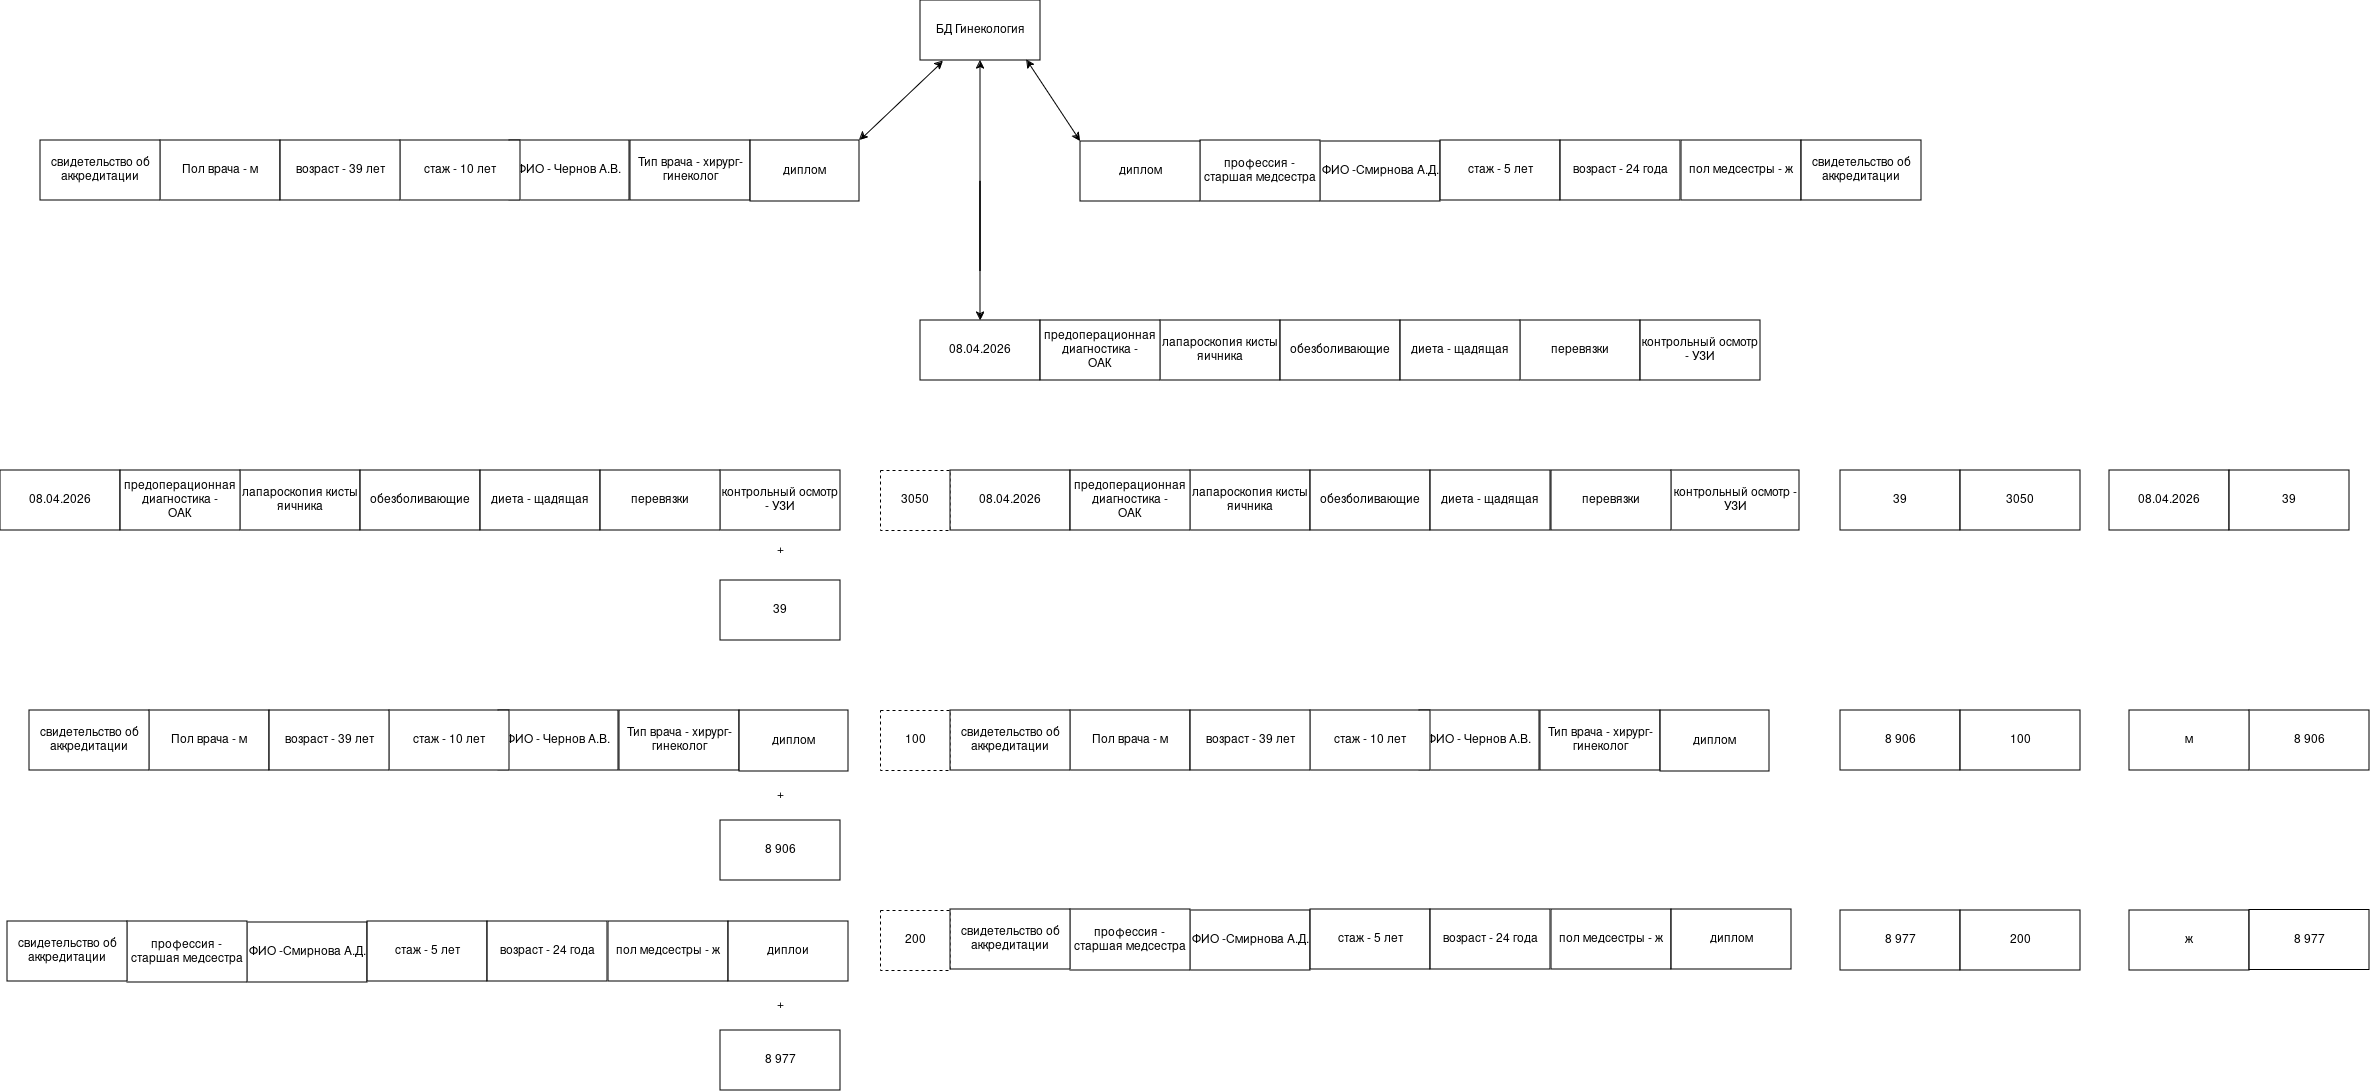

The diagram above was exported from draw.io. Its source (the exported page's mxGraphModel, read from the mxfile embedded in the PNG):
<mxGraphModel dx="3398" dy="1307" grid="1" gridSize="10" guides="1" tooltips="1" connect="1" arrows="1" fold="1" page="1" pageScale="1" pageWidth="827" pageHeight="1169" math="0" shadow="0">
  <root>
    <mxCell id="0" />
    <mxCell id="1" parent="0" />
    <mxCell id="tGzQm7g1FaVMWZ4AqAkl-10" parent="1" style="rounded=0;whiteSpace=wrap;html=1;" value="ФИО -Смирнова А.Д." vertex="1">
      <mxGeometry height="60" width="120" x="711" y="180" as="geometry" />
    </mxCell>
    <mxCell id="tGzQm7g1FaVMWZ4AqAkl-11" parent="1" style="rounded=0;whiteSpace=wrap;html=1;" value="пол медсестры - ж" vertex="1">
      <mxGeometry height="60" width="120" x="1072" y="179" as="geometry" />
    </mxCell>
    <mxCell id="tGzQm7g1FaVMWZ4AqAkl-12" parent="1" style="rounded=0;whiteSpace=wrap;html=1;" value="стаж - 5 лет" vertex="1">
      <mxGeometry height="60" width="120" x="831" y="179" as="geometry" />
    </mxCell>
    <mxCell id="tGzQm7g1FaVMWZ4AqAkl-21" parent="1" style="rounded=0;whiteSpace=wrap;html=1;" value="Пол врача - м" vertex="1">
      <mxGeometry height="60" width="120" x="-449" y="179" as="geometry" />
    </mxCell>
    <mxCell id="tGzQm7g1FaVMWZ4AqAkl-22" parent="1" style="rounded=0;whiteSpace=wrap;html=1;" value="ФИО - Чернов А.В." vertex="1">
      <mxGeometry height="60" width="120" x="-100" y="179" as="geometry" />
    </mxCell>
    <mxCell id="wYNZ5OFiVZJL5elR8h1f-2" parent="1" style="rounded=0;whiteSpace=wrap;html=1;" value="возраст - 24 года" vertex="1">
      <mxGeometry height="60" width="120" x="951" y="179" as="geometry" />
    </mxCell>
    <mxCell id="wYNZ5OFiVZJL5elR8h1f-4" parent="1" style="rounded=0;whiteSpace=wrap;html=1;" value="стаж - 10 лет" vertex="1">
      <mxGeometry height="60" width="120" x="-209" y="179" as="geometry" />
    </mxCell>
    <mxCell id="wYNZ5OFiVZJL5elR8h1f-5" parent="1" style="rounded=0;whiteSpace=wrap;html=1;" value="возраст - 39 лет" vertex="1">
      <mxGeometry height="60" width="120" x="-329" y="179" as="geometry" />
    </mxCell>
    <mxCell id="wYNZ5OFiVZJL5elR8h1f-6" parent="1" style="rounded=0;whiteSpace=wrap;html=1;" value="&lt;div&gt;профессия -&lt;/div&gt;&lt;div&gt;старшая медсестра&lt;br&gt;&lt;/div&gt;" vertex="1">
      <mxGeometry height="61" width="120" x="591" y="179" as="geometry" />
    </mxCell>
    <mxCell id="wYNZ5OFiVZJL5elR8h1f-7" parent="1" style="rounded=0;whiteSpace=wrap;html=1;" value="Тип врача - хирург-гинеколог" vertex="1">
      <mxGeometry height="60" width="120" x="21" y="179" as="geometry" />
    </mxCell>
    <mxCell id="wYNZ5OFiVZJL5elR8h1f-24" parent="1" style="rounded=0;whiteSpace=wrap;html=1;" value="БД Гинекология" vertex="1">
      <mxGeometry height="60" width="120" x="311" y="39" as="geometry" />
    </mxCell>
    <mxCell id="ombuCK-qoOEZpfBJTrGa-8" edge="1" parent="1" source="eDDoetDzbtwnMW8pYuxv-18" style="endArrow=classic;startArrow=classic;html=1;rounded=0;entryX=0.191;entryY=1.006;entryDx=0;entryDy=0;entryPerimeter=0;exitX=1;exitY=0;exitDx=0;exitDy=0;" target="wYNZ5OFiVZJL5elR8h1f-24" value="">
      <mxGeometry height="50" relative="1" width="50" as="geometry">
        <mxPoint x="271" y="169" as="sourcePoint" />
        <mxPoint x="336" y="129" as="targetPoint" />
      </mxGeometry>
    </mxCell>
    <mxCell id="ombuCK-qoOEZpfBJTrGa-10" edge="1" parent="1" source="eDDoetDzbtwnMW8pYuxv-17" style="endArrow=classic;startArrow=classic;html=1;rounded=0;entryX=0.884;entryY=0.989;entryDx=0;entryDy=0;entryPerimeter=0;exitX=0;exitY=0;exitDx=0;exitDy=0;" target="wYNZ5OFiVZJL5elR8h1f-24" value="">
      <mxGeometry height="50" relative="1" width="50" as="geometry">
        <mxPoint x="490" y="160" as="sourcePoint" />
        <mxPoint x="411" y="129" as="targetPoint" />
      </mxGeometry>
    </mxCell>
    <mxCell id="ombuCK-qoOEZpfBJTrGa-13" parent="1" style="rounded=0;whiteSpace=wrap;html=1;" value="перевязки" vertex="1">
      <mxGeometry height="60" width="120" x="911" y="359" as="geometry" />
    </mxCell>
    <mxCell id="ombuCK-qoOEZpfBJTrGa-14" parent="1" style="rounded=0;whiteSpace=wrap;html=1;" value="лапароскопия кисты яичника" vertex="1">
      <mxGeometry height="60" width="120" x="551" y="359" as="geometry" />
    </mxCell>
    <mxCell id="ombuCK-qoOEZpfBJTrGa-15" parent="1" style="rounded=0;whiteSpace=wrap;html=1;" value="обезболивающие" vertex="1">
      <mxGeometry height="60" width="120" x="671" y="359" as="geometry" />
    </mxCell>
    <mxCell id="ombuCK-qoOEZpfBJTrGa-16" parent="1" style="rounded=0;whiteSpace=wrap;html=1;" value="диета - щадящая" vertex="1">
      <mxGeometry height="60" width="120" x="791" y="359" as="geometry" />
    </mxCell>
    <mxCell id="ombuCK-qoOEZpfBJTrGa-17" parent="1" style="rounded=0;whiteSpace=wrap;html=1;" value="контрольный осмотр - УЗИ" vertex="1">
      <mxGeometry height="60" width="120" x="1031" y="359" as="geometry" />
    </mxCell>
    <mxCell id="ombuCK-qoOEZpfBJTrGa-19" edge="1" parent="1" source="eDDoetDzbtwnMW8pYuxv-1" style="endArrow=classic;startArrow=classic;html=1;rounded=0;entryX=0.5;entryY=1;entryDx=0;entryDy=0;exitX=0.5;exitY=0;exitDx=0;exitDy=0;" target="wYNZ5OFiVZJL5elR8h1f-24" value="">
      <mxGeometry height="50" relative="1" width="50" as="geometry">
        <Array as="points">
          <mxPoint x="371" y="220" />
          <mxPoint x="371" y="310" />
        </Array>
        <mxPoint x="371" y="350" as="sourcePoint" />
        <mxPoint x="349" y="139" as="targetPoint" />
      </mxGeometry>
    </mxCell>
    <mxCell id="ombuCK-qoOEZpfBJTrGa-29" parent="1" style="rounded=0;whiteSpace=wrap;html=1;dashed=1;" value="3050" vertex="1">
      <mxGeometry height="60" width="70" x="271" y="509" as="geometry" />
    </mxCell>
    <mxCell id="ombuCK-qoOEZpfBJTrGa-35" parent="1" style="rounded=0;whiteSpace=wrap;html=1;" value="39" vertex="1">
      <mxGeometry height="60" width="120" x="111" y="619" as="geometry" />
    </mxCell>
    <mxCell id="ombuCK-qoOEZpfBJTrGa-36" parent="1" style="text;html=1;whiteSpace=wrap;strokeColor=none;fillColor=none;align=center;verticalAlign=middle;rounded=0;" value="+" vertex="1">
      <mxGeometry height="30" width="60" x="141" y="573.5" as="geometry" />
    </mxCell>
    <mxCell id="ombuCK-qoOEZpfBJTrGa-37" parent="1" style="rounded=0;whiteSpace=wrap;html=1;" value="39" vertex="1">
      <mxGeometry height="60" width="120" x="1231" y="509" as="geometry" />
    </mxCell>
    <mxCell id="ombuCK-qoOEZpfBJTrGa-38" parent="1" style="rounded=0;whiteSpace=wrap;html=1;" value="3050" vertex="1">
      <mxGeometry height="60" width="120" x="1351" y="509" as="geometry" />
    </mxCell>
    <mxCell id="ombuCK-qoOEZpfBJTrGa-44" parent="1" style="text;html=1;whiteSpace=wrap;strokeColor=none;fillColor=none;align=center;verticalAlign=middle;rounded=0;" value="+" vertex="1">
      <mxGeometry height="30" width="60" x="141" y="819" as="geometry" />
    </mxCell>
    <mxCell id="ombuCK-qoOEZpfBJTrGa-45" parent="1" style="rounded=0;whiteSpace=wrap;html=1;" value="8 906" vertex="1">
      <mxGeometry height="60" width="120" x="111" y="859" as="geometry" />
    </mxCell>
    <mxCell id="ombuCK-qoOEZpfBJTrGa-51" parent="1" style="rounded=0;whiteSpace=wrap;html=1;dashed=1;" value="100" vertex="1">
      <mxGeometry height="60" width="70" x="271" y="749" as="geometry" />
    </mxCell>
    <mxCell id="ombuCK-qoOEZpfBJTrGa-52" parent="1" style="rounded=0;whiteSpace=wrap;html=1;" value="8 906" vertex="1">
      <mxGeometry height="60" width="120" x="1231" y="749" as="geometry" />
    </mxCell>
    <mxCell id="ombuCK-qoOEZpfBJTrGa-53" parent="1" style="rounded=0;whiteSpace=wrap;html=1;" value="100" vertex="1">
      <mxGeometry height="60" width="120" x="1351" y="749" as="geometry" />
    </mxCell>
    <mxCell id="ombuCK-qoOEZpfBJTrGa-59" parent="1" style="text;html=1;whiteSpace=wrap;strokeColor=none;fillColor=none;align=center;verticalAlign=middle;rounded=0;" value="+" vertex="1">
      <mxGeometry height="30" width="60" x="141" y="1029" as="geometry" />
    </mxCell>
    <mxCell id="ombuCK-qoOEZpfBJTrGa-60" parent="1" style="rounded=0;whiteSpace=wrap;html=1;" value="8 977" vertex="1">
      <mxGeometry height="60" width="120" x="111" y="1069" as="geometry" />
    </mxCell>
    <mxCell id="ombuCK-qoOEZpfBJTrGa-66" parent="1" style="rounded=0;whiteSpace=wrap;html=1;dashed=1;" value="200" vertex="1">
      <mxGeometry height="60" width="70" x="271" y="949" as="geometry" />
    </mxCell>
    <mxCell id="ombuCK-qoOEZpfBJTrGa-67" parent="1" style="rounded=0;whiteSpace=wrap;html=1;" value="8 977" vertex="1">
      <mxGeometry height="60" width="120" x="1231" y="949" as="geometry" />
    </mxCell>
    <mxCell id="ombuCK-qoOEZpfBJTrGa-68" parent="1" style="rounded=0;whiteSpace=wrap;html=1;" value="200" vertex="1">
      <mxGeometry height="60" width="120" x="1351" y="949" as="geometry" />
    </mxCell>
    <mxCell id="eDDoetDzbtwnMW8pYuxv-1" parent="1" style="rounded=0;whiteSpace=wrap;html=1;" value="08.04.2026" vertex="1">
      <mxGeometry height="60" width="120" x="311" y="359" as="geometry" />
    </mxCell>
    <mxCell id="eDDoetDzbtwnMW8pYuxv-2" parent="1" style="rounded=0;whiteSpace=wrap;html=1;" value="&lt;div&gt;предоперационная диагностика - &lt;br&gt;&lt;/div&gt;&lt;div&gt;ОАК&lt;br&gt;&lt;/div&gt;" vertex="1">
      <mxGeometry height="60" width="120" x="431" y="359" as="geometry" />
    </mxCell>
    <mxCell id="eDDoetDzbtwnMW8pYuxv-17" parent="1" style="rounded=0;whiteSpace=wrap;html=1;" value="диплом" vertex="1">
      <mxGeometry height="60" width="120" x="471" y="180" as="geometry" />
    </mxCell>
    <mxCell id="eDDoetDzbtwnMW8pYuxv-18" parent="1" style="rounded=0;whiteSpace=wrap;html=1;" value="диплом" vertex="1">
      <mxGeometry height="61" width="109" x="141" y="179" as="geometry" />
    </mxCell>
    <mxCell id="eDDoetDzbtwnMW8pYuxv-19" parent="1" style="rounded=0;whiteSpace=wrap;html=1;" value="свидетельство об аккредитации" vertex="1">
      <mxGeometry height="60" width="120" x="-569" y="179" as="geometry" />
    </mxCell>
    <mxCell id="eDDoetDzbtwnMW8pYuxv-21" parent="1" style="rounded=0;whiteSpace=wrap;html=1;" value="свидетельство об аккредитации" vertex="1">
      <mxGeometry height="60" width="120" x="1192" y="179" as="geometry" />
    </mxCell>
    <mxCell id="eDDoetDzbtwnMW8pYuxv-54" parent="1" style="rounded=0;whiteSpace=wrap;html=1;" value="Пол врача - м" vertex="1">
      <mxGeometry height="60" width="120" x="-460" y="749" as="geometry" />
    </mxCell>
    <mxCell id="eDDoetDzbtwnMW8pYuxv-55" parent="1" style="rounded=0;whiteSpace=wrap;html=1;" value="ФИО - Чернов А.В." vertex="1">
      <mxGeometry height="60" width="120" x="-111" y="749" as="geometry" />
    </mxCell>
    <mxCell id="eDDoetDzbtwnMW8pYuxv-56" parent="1" style="rounded=0;whiteSpace=wrap;html=1;" value="стаж - 10 лет" vertex="1">
      <mxGeometry height="60" width="120" x="-220" y="749" as="geometry" />
    </mxCell>
    <mxCell id="eDDoetDzbtwnMW8pYuxv-57" parent="1" style="rounded=0;whiteSpace=wrap;html=1;" value="возраст - 39 лет" vertex="1">
      <mxGeometry height="60" width="120" x="-340" y="749" as="geometry" />
    </mxCell>
    <mxCell id="eDDoetDzbtwnMW8pYuxv-58" parent="1" style="rounded=0;whiteSpace=wrap;html=1;" value="Тип врача - хирург-гинеколог" vertex="1">
      <mxGeometry height="60" width="120" x="10" y="749" as="geometry" />
    </mxCell>
    <mxCell id="eDDoetDzbtwnMW8pYuxv-59" parent="1" style="rounded=0;whiteSpace=wrap;html=1;" value="диплом" vertex="1">
      <mxGeometry height="61" width="109" x="130" y="749" as="geometry" />
    </mxCell>
    <mxCell id="eDDoetDzbtwnMW8pYuxv-60" parent="1" style="rounded=0;whiteSpace=wrap;html=1;" value="свидетельство об аккредитации" vertex="1">
      <mxGeometry height="60" width="120" x="-580" y="749" as="geometry" />
    </mxCell>
    <mxCell id="eDDoetDzbtwnMW8pYuxv-68" parent="1" style="rounded=0;whiteSpace=wrap;html=1;" value="ФИО -Смирнова А.Д." vertex="1">
      <mxGeometry height="60" width="120" x="-362" y="961" as="geometry" />
    </mxCell>
    <mxCell id="eDDoetDzbtwnMW8pYuxv-69" parent="1" style="rounded=0;whiteSpace=wrap;html=1;" value="пол медсестры - ж" vertex="1">
      <mxGeometry height="60" width="120" x="-1" y="960" as="geometry" />
    </mxCell>
    <mxCell id="eDDoetDzbtwnMW8pYuxv-70" parent="1" style="rounded=0;whiteSpace=wrap;html=1;" value="стаж - 5 лет" vertex="1">
      <mxGeometry height="60" width="120" x="-242" y="960" as="geometry" />
    </mxCell>
    <mxCell id="eDDoetDzbtwnMW8pYuxv-71" parent="1" style="rounded=0;whiteSpace=wrap;html=1;" value="возраст - 24 года" vertex="1">
      <mxGeometry height="60" width="120" x="-122" y="960" as="geometry" />
    </mxCell>
    <mxCell id="eDDoetDzbtwnMW8pYuxv-72" parent="1" style="rounded=0;whiteSpace=wrap;html=1;" value="&lt;div&gt;профессия -&lt;/div&gt;&lt;div&gt;старшая медсестра&lt;br&gt;&lt;/div&gt;" vertex="1">
      <mxGeometry height="61" width="120" x="-482" y="960" as="geometry" />
    </mxCell>
    <mxCell id="eDDoetDzbtwnMW8pYuxv-73" parent="1" style="rounded=0;whiteSpace=wrap;html=1;" value="диплои" vertex="1">
      <mxGeometry height="60" width="120" x="119" y="960" as="geometry" />
    </mxCell>
    <mxCell id="eDDoetDzbtwnMW8pYuxv-74" parent="1" style="rounded=0;whiteSpace=wrap;html=1;" value="свидетельство об аккредитации" vertex="1">
      <mxGeometry height="60" width="120" x="-602" y="960" as="geometry" />
    </mxCell>
    <mxCell id="eDDoetDzbtwnMW8pYuxv-75" parent="1" style="rounded=0;whiteSpace=wrap;html=1;" value="08.04.2026" vertex="1">
      <mxGeometry height="60" width="120" x="-609" y="509" as="geometry" />
    </mxCell>
    <mxCell id="eDDoetDzbtwnMW8pYuxv-76" parent="1" style="rounded=0;whiteSpace=wrap;html=1;" value="лапароскопия кисты яичника" vertex="1">
      <mxGeometry height="60" width="120" x="-369" y="509" as="geometry" />
    </mxCell>
    <mxCell id="eDDoetDzbtwnMW8pYuxv-77" parent="1" style="rounded=0;whiteSpace=wrap;html=1;" value="обезболивающие" vertex="1">
      <mxGeometry height="60" width="120" x="-249" y="509" as="geometry" />
    </mxCell>
    <mxCell id="eDDoetDzbtwnMW8pYuxv-78" parent="1" style="rounded=0;whiteSpace=wrap;html=1;" value="диета - щадящая" vertex="1">
      <mxGeometry height="60" width="120" x="-129" y="509" as="geometry" />
    </mxCell>
    <mxCell id="eDDoetDzbtwnMW8pYuxv-79" parent="1" style="rounded=0;whiteSpace=wrap;html=1;" value="контрольный осмотр - УЗИ" vertex="1">
      <mxGeometry height="60" width="120" x="111" y="509" as="geometry" />
    </mxCell>
    <mxCell id="eDDoetDzbtwnMW8pYuxv-80" parent="1" style="rounded=0;whiteSpace=wrap;html=1;" value="&lt;div&gt;предоперационная диагностика - &lt;br&gt;&lt;/div&gt;&lt;div&gt;ОАК&lt;br&gt;&lt;/div&gt;" vertex="1">
      <mxGeometry height="60" width="120" x="-489" y="509" as="geometry" />
    </mxCell>
    <mxCell id="eDDoetDzbtwnMW8pYuxv-81" parent="1" style="rounded=0;whiteSpace=wrap;html=1;" value="перевязки" vertex="1">
      <mxGeometry height="60" width="120" x="-9" y="509" as="geometry" />
    </mxCell>
    <mxCell id="eDDoetDzbtwnMW8pYuxv-82" parent="1" style="rounded=0;whiteSpace=wrap;html=1;" value="08.04.2026" vertex="1">
      <mxGeometry height="60" width="120" x="341" y="509" as="geometry" />
    </mxCell>
    <mxCell id="eDDoetDzbtwnMW8pYuxv-83" parent="1" style="rounded=0;whiteSpace=wrap;html=1;" value="лапароскопия кисты яичника" vertex="1">
      <mxGeometry height="60" width="120" x="581" y="509" as="geometry" />
    </mxCell>
    <mxCell id="eDDoetDzbtwnMW8pYuxv-84" parent="1" style="rounded=0;whiteSpace=wrap;html=1;" value="обезболивающие" vertex="1">
      <mxGeometry height="60" width="120" x="701" y="509" as="geometry" />
    </mxCell>
    <mxCell id="eDDoetDzbtwnMW8pYuxv-85" parent="1" style="rounded=0;whiteSpace=wrap;html=1;" value="диета - щадящая" vertex="1">
      <mxGeometry height="60" width="120" x="821" y="509" as="geometry" />
    </mxCell>
    <mxCell id="eDDoetDzbtwnMW8pYuxv-86" parent="1" style="rounded=0;whiteSpace=wrap;html=1;" value="контрольный осмотр - УЗИ" vertex="1">
      <mxGeometry height="60" width="128" x="1062" y="509" as="geometry" />
    </mxCell>
    <mxCell id="eDDoetDzbtwnMW8pYuxv-87" parent="1" style="rounded=0;whiteSpace=wrap;html=1;" value="&lt;div&gt;предоперационная диагностика - &lt;br&gt;&lt;/div&gt;&lt;div&gt;ОАК&lt;br&gt;&lt;/div&gt;" vertex="1">
      <mxGeometry height="60" width="120" x="461" y="509" as="geometry" />
    </mxCell>
    <mxCell id="eDDoetDzbtwnMW8pYuxv-88" parent="1" style="rounded=0;whiteSpace=wrap;html=1;" value="перевязки" vertex="1">
      <mxGeometry height="60" width="120" x="942" y="509" as="geometry" />
    </mxCell>
    <mxCell id="eDDoetDzbtwnMW8pYuxv-89" parent="1" style="rounded=0;whiteSpace=wrap;html=1;" value="Пол врача - м" vertex="1">
      <mxGeometry height="60" width="120" x="461" y="749" as="geometry" />
    </mxCell>
    <mxCell id="eDDoetDzbtwnMW8pYuxv-90" parent="1" style="rounded=0;whiteSpace=wrap;html=1;" value="ФИО - Чернов А.В." vertex="1">
      <mxGeometry height="60" width="120" x="810" y="749" as="geometry" />
    </mxCell>
    <mxCell id="eDDoetDzbtwnMW8pYuxv-91" parent="1" style="rounded=0;whiteSpace=wrap;html=1;" value="стаж - 10 лет" vertex="1">
      <mxGeometry height="60" width="120" x="701" y="749" as="geometry" />
    </mxCell>
    <mxCell id="eDDoetDzbtwnMW8pYuxv-92" parent="1" style="rounded=0;whiteSpace=wrap;html=1;" value="возраст - 39 лет" vertex="1">
      <mxGeometry height="60" width="120" x="581" y="749" as="geometry" />
    </mxCell>
    <mxCell id="eDDoetDzbtwnMW8pYuxv-93" parent="1" style="rounded=0;whiteSpace=wrap;html=1;" value="Тип врача - хирург-гинеколог" vertex="1">
      <mxGeometry height="60" width="120" x="931" y="749" as="geometry" />
    </mxCell>
    <mxCell id="eDDoetDzbtwnMW8pYuxv-94" parent="1" style="rounded=0;whiteSpace=wrap;html=1;" value="диплом" vertex="1">
      <mxGeometry height="61" width="109" x="1051" y="749" as="geometry" />
    </mxCell>
    <mxCell id="eDDoetDzbtwnMW8pYuxv-95" parent="1" style="rounded=0;whiteSpace=wrap;html=1;" value="свидетельство об аккредитации" vertex="1">
      <mxGeometry height="60" width="120" x="341" y="749" as="geometry" />
    </mxCell>
    <mxCell id="eDDoetDzbtwnMW8pYuxv-96" parent="1" style="rounded=0;whiteSpace=wrap;html=1;" value="ФИО -Смирнова А.Д." vertex="1">
      <mxGeometry height="60" width="120" x="581" y="949" as="geometry" />
    </mxCell>
    <mxCell id="eDDoetDzbtwnMW8pYuxv-97" parent="1" style="rounded=0;whiteSpace=wrap;html=1;" value="пол медсестры - ж" vertex="1">
      <mxGeometry height="60" width="120" x="942" y="948" as="geometry" />
    </mxCell>
    <mxCell id="eDDoetDzbtwnMW8pYuxv-98" parent="1" style="rounded=0;whiteSpace=wrap;html=1;" value="стаж - 5 лет" vertex="1">
      <mxGeometry height="60" width="120" x="701" y="948" as="geometry" />
    </mxCell>
    <mxCell id="eDDoetDzbtwnMW8pYuxv-99" parent="1" style="rounded=0;whiteSpace=wrap;html=1;" value="возраст - 24 года" vertex="1">
      <mxGeometry height="60" width="120" x="821" y="948" as="geometry" />
    </mxCell>
    <mxCell id="eDDoetDzbtwnMW8pYuxv-100" parent="1" style="rounded=0;whiteSpace=wrap;html=1;" value="&lt;div&gt;профессия -&lt;/div&gt;&lt;div&gt;старшая медсестра&lt;br&gt;&lt;/div&gt;" vertex="1">
      <mxGeometry height="61" width="120" x="461" y="948" as="geometry" />
    </mxCell>
    <mxCell id="eDDoetDzbtwnMW8pYuxv-101" parent="1" style="rounded=0;whiteSpace=wrap;html=1;" value="диплом" vertex="1">
      <mxGeometry height="60" width="120" x="1062" y="948" as="geometry" />
    </mxCell>
    <mxCell id="eDDoetDzbtwnMW8pYuxv-102" parent="1" style="rounded=0;whiteSpace=wrap;html=1;" value="свидетельство об аккредитации" vertex="1">
      <mxGeometry height="60" width="120" x="341" y="948" as="geometry" />
    </mxCell>
    <mxCell id="eDDoetDzbtwnMW8pYuxv-103" parent="1" style="rounded=0;whiteSpace=wrap;html=1;" value="08.04.2026" vertex="1">
      <mxGeometry height="60" width="120" x="1500" y="509" as="geometry" />
    </mxCell>
    <mxCell id="eDDoetDzbtwnMW8pYuxv-104" parent="1" style="rounded=0;whiteSpace=wrap;html=1;" value="39" vertex="1">
      <mxGeometry height="60" width="120" x="1620" y="509" as="geometry" />
    </mxCell>
    <mxCell id="eDDoetDzbtwnMW8pYuxv-105" parent="1" style="rounded=0;whiteSpace=wrap;html=1;" value="8 906" vertex="1">
      <mxGeometry height="60" width="120" x="1640" y="749" as="geometry" />
    </mxCell>
    <mxCell id="eDDoetDzbtwnMW8pYuxv-106" parent="1" style="rounded=0;whiteSpace=wrap;html=1;" value="м" vertex="1">
      <mxGeometry height="60" width="120" x="1520" y="749" as="geometry" />
    </mxCell>
    <mxCell id="eDDoetDzbtwnMW8pYuxv-107" parent="1" style="rounded=0;whiteSpace=wrap;html=1;" value="ж" vertex="1">
      <mxGeometry height="60" width="120" x="1520" y="949" as="geometry" />
    </mxCell>
    <mxCell id="eDDoetDzbtwnMW8pYuxv-110" parent="1" style="rounded=0;whiteSpace=wrap;html=1;" value="8 977" vertex="1">
      <mxGeometry height="60" width="120" x="1640" y="948.5" as="geometry" />
    </mxCell>
  </root>
</mxGraphModel>